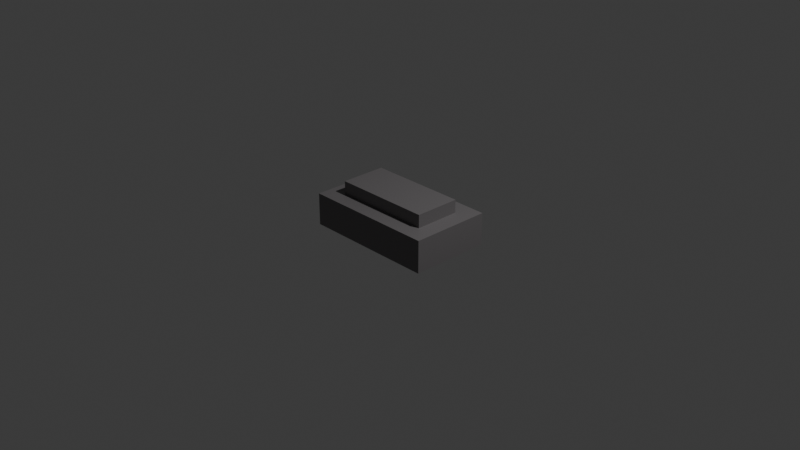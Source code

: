 # Source: item.blend  (saved by Blender 5.2.44; exported with 4.5.12 LTS)
import bpy
from mathutils import Matrix  # noqa: F401  (used for matrix-valued properties, if any)

bpy.ops.wm.read_factory_settings(use_empty=True)
scene = bpy.context.scene
scene.name = 'Scene'

# ---- collections
col_collection = bpy.data.collections.new('Collection'); scene.collection.children.link(col_collection)

# ---- materials (node trees are filled in below, after node groups)
mat_material = bpy.data.materials.new('Material')
mat_material.alpha_threshold = 0.0
mat_material.use_backface_culling_lightprobe_volume = False
mat_material.roughness = 0.5
mat_material.line_color = (0.0, 0.0, 0.0, 1.0)

# ---- node groups
ng_ypl_check_input_normal = bpy.data.node_groups.new('~yPL Check Input Normal', 'ShaderNodeTree')
_s = ng_ypl_check_input_normal.interface.new_socket(name='Normal', in_out='OUTPUT', socket_type='NodeSocketVector')
_s.min_value = 0.0
_s.max_value = 0.0
_s = ng_ypl_check_input_normal.interface.new_socket(name='Normal', in_out='INPUT', socket_type='NodeSocketVector')
_s.default_value = (999.0, 999.0, 999.0)
_s.min_value = -1e+04
_s.max_value = 1e+04
_N = ng_ypl_check_input_normal.nodes; _L = ng_ypl_check_input_normal.links
n0 = _N.new('NodeFrame'); n0.name = 'revision'; n0.location = (-303, 143)
n0.label = '4'
n0.width = 150
n1 = _N.new('ShaderNodeMath'); n1.name = 'Math.001'; n1.location = (83, -84)
n1.operation = 'GREATER_THAN'
n1.inputs[1].default_value = 250.0
n2 = _N.new('ShaderNodeMix'); n2.name = 'Mix.001'; n2.location = (298, 91)
n2.data_type = 'RGBA'
n3 = _N.new('NodeGroupInput'); n3.name = 'Group Input'; n3.location = (-299, 74)
n4 = _N.new('ShaderNodeSeparateXYZ'); n4.name = 'Separate XYZ.001'; n4.location = (-100, -91)
n5 = _N.new('NodeGroupOutput'); n5.name = 'Group Output'; n5.location = (498, 0)
n6 = _N.new('ShaderNodeNormalMap'); n6.name = 'Normal Map'; n6.location = (-307, -16)
n7 = _N.new('NodeFrame'); n7.name = '__yp_info_Frame'; n7.location = (-919, -6)
n7.label = 'Part of Ucupaint addon (github.com/ucupumar/ucupaint)'
n7.width = 560
n8 = _N.new('NodeFrame'); n8.name = '__yp_info_Frame.001'; n8.location = (-919, -86)
n8.label = 'WARNING: Do NOT edit this group manually!'
n8.width = 450
_L.new(n4.outputs[2], n1.inputs[0])
_L.new(n1.outputs[0], n2.inputs[0])
_L.new(n3.outputs[0], n4.inputs[0])
_L.new(n3.outputs[0], n2.inputs[6])
_L.new(n2.outputs[2], n5.inputs[0])
_L.new(n6.outputs[0], n2.inputs[7])
n5.is_active_output = True
ng_ucupaint_material = bpy.data.node_groups.new('Ucupaint Material', 'ShaderNodeTree')
_s = ng_ucupaint_material.interface.new_socket(name='Color', in_out='OUTPUT', socket_type='NodeSocketColor')
_s = ng_ucupaint_material.interface.new_socket(name='Metallic', in_out='OUTPUT', socket_type='NodeSocketFloat')
_s.subtype = 'FACTOR'
_s = ng_ucupaint_material.interface.new_socket(name='Roughness', in_out='OUTPUT', socket_type='NodeSocketFloat')
_s.subtype = 'FACTOR'
_s = ng_ucupaint_material.interface.new_socket(name='Normal', in_out='OUTPUT', socket_type='NodeSocketVector')
_s = ng_ucupaint_material.interface.new_socket(name='Color', in_out='INPUT', socket_type='NodeSocketColor')
_s.default_value = (1.0, 1.0, 1.0, 1.0)
_s = ng_ucupaint_material.interface.new_socket(name='Metallic', in_out='INPUT', socket_type='NodeSocketFloat')
_s.subtype = 'FACTOR'
_s.min_value = 0.0
_s.max_value = 1.0
_s = ng_ucupaint_material.interface.new_socket(name='Roughness', in_out='INPUT', socket_type='NodeSocketFloat')
_s.subtype = 'FACTOR'
_s.min_value = 0.0
_s.max_value = 1.0
_s = ng_ucupaint_material.interface.new_socket(name='Normal', in_out='INPUT', socket_type='NodeSocketVector')
_s.default_value = (999.0, 999.0, 999.0)
_s.hide_value = True
_N = ng_ucupaint_material.nodes; _L = ng_ucupaint_material.links
n0 = _N.new('NodeGroupInput'); n0.name = 'Group Input'; n0.location = (-200, 0)
n0.label = 'Start'
n1 = _N.new('NodeGroupOutput'); n1.name = 'Group Output'; n1.location = (400, 0)
n1.label = 'End'
n2 = _N.new('NodeFrame'); n2.name = '__yp_info_Frame'; n2.location = (0, 230)
n2.label = 'Created using Ucupaint 2.4.6 (github.com/ucupumar/ucupaint)'
n2.width = 620
n3 = _N.new('NodeFrame'); n3.name = '__yp_info_Frame.001'; n3.location = (0, 150)
n3.label = 'WARNING: Do NOT edit this group manually!'
n3.width = 450
n4 = _N.new('ShaderNodeGroup'); n4.name = 'Group 972D'; n4.location = (0, 0)
n4.label = 'Start Normal Filter'
n4.node_tree = ng_ypl_check_input_normal
_L.new(n0.outputs[0], n1.inputs[0])
_L.new(n0.outputs[1], n1.inputs[1])
_L.new(n0.outputs[2], n1.inputs[2])
_L.new(n0.outputs[3], n4.inputs[0])
_L.new(n4.outputs[0], n1.inputs[3])
n1.is_active_output = True

# ---- material node trees
mat_material.use_nodes = True; mat_material.node_tree.nodes.clear()
_N = mat_material.node_tree.nodes; _L = mat_material.node_tree.links
n0 = _N.new('ShaderNodeOutputMaterial'); n0.name = 'Material Output'; n0.location = (200, 100)
n1 = _N.new('ShaderNodeBsdfPrincipled'); n1.name = 'Principled BSDF'; n1.location = (-200, 100)
n1.inputs[10].default_value = 0.005
n2 = _N.new('ShaderNodeGroup'); n2.name = 'Group'; n2.location = (-400, 100)
n2.node_tree = ng_ucupaint_material
n2.inputs[0].default_value = (0.1701, 0.16, 0.1644, 1.0)
n2.inputs[1].default_value = 0.0
n2.inputs[2].default_value = 0.5
n2.inputs[3].default_value = (999.0, 999.0, 999.0)
_L.new(n1.outputs[0], n0.inputs[0])
_L.new(n2.outputs[0], n1.inputs[0])
_L.new(n2.outputs[1], n1.inputs[1])
_L.new(n2.outputs[2], n1.inputs[2])
_L.new(n2.outputs[3], n1.inputs[5])
n0.is_active_output = True

# ---- world
world_world = bpy.data.worlds.new('World'); scene.world = world_world
world_world.use_nodes = True; world_world.node_tree.nodes.clear()
_N = world_world.node_tree.nodes; _L = world_world.node_tree.links
n0 = _N.new('ShaderNodeOutputWorld'); n0.name = 'World Output'; n0.location = (200, 100)
n1 = _N.new('ShaderNodeBackground'); n1.name = 'Background'; n1.location = (-200, 100)
n1.inputs[0].default_value = (0.05088, 0.05088, 0.05088, 1.0)
_L.new(n1.outputs[0], n0.inputs[0])
n0.is_active_output = True
world_world.color = (0.05088, 0.05088, 0.05088)
world_world.sun_shadow_jitter_overblur = 0.0

# ---- cameras
cam_camera = bpy.data.cameras.new('Camera')
cam_camera.clip_end = 100.0
cam_camera.ortho_scale = 7.314

# ---- lights
light_light = bpy.data.lights.new('Light', 'POINT')
light_light.energy = 1000.0
light_light.shadow_soft_size = 0.1

# ---- meshes
me_cube = bpy.data.meshes.new('Cube')
me_cube.from_pydata([(0.5188, 0.569, 1.0), (0.7009, 1.0, -1.0), (0.5188, -0.569, 1.0), (0.7009, -1.0, -1.0), (-0.5188, 0.569, 1.0), (-0.7009, 1.0, -1.0), (-0.5188, -0.569, 1.0), (-0.7009, -1.0, -1.0), (0.7009, -1.0, 1.0), (-0.7009, -1.0, 1.0), (0.7009, 1.0, 1.0), (-0.7009, 1.0, 1.0), (0.5188, -0.569, 1.806), (-0.5188, -0.569, 1.806), (0.5188, 0.569, 1.806), (-0.5188, 0.569, 1.806)], [], [(0, 4, 15, 14), (3, 8, 9, 7), (7, 9, 11, 5), (5, 1, 3, 7), (1, 10, 8, 3), (5, 11, 10, 1), (2, 6, 9, 8), (0, 2, 8, 10), (6, 4, 11, 9), (4, 0, 10, 11), (14, 15, 13, 12), (2, 0, 14, 12), (4, 6, 13, 15), (6, 2, 12, 13)])
_uv = me_cube.uv_layers.new(name='UVMap')
_uv.uv.foreach_set('vector', [0.6575, 0.5325, 0.8425, 0.5325, 0.8425, 0.5325, 0.6575, 0.5325, 0.375, 0.75, 0.625, 0.75, 0.625, 1.0, 0.375, 1.0, 0.375, 0.0, 0.625, 0.0, 0.625, 0.25, 0.375, 0.25, 0.125, 0.5, 0.375, 0.5, 0.375, 0.75, 0.125, 0.75, 0.375, 0.5, 0.625, 0.5, 0.625, 0.75, 0.375, 0.75, 0.375, 0.25, 0.625, 0.25, 0.625, 0.5, 0.375, 0.5, 0.6575, 0.7175, 0.8425, 0.7175, 0.875, 0.75, 0.625, 0.75, 0.6575, 0.5325, 0.6575, 0.7175, 0.625, 0.75, 0.625, 0.5, 0.8425, 0.7175, 0.8425, 0.5325, 0.875, 0.5, 0.875, 0.75, 0.8425, 0.5325, 0.6575, 0.5325, 0.625, 0.5, 0.875, 0.5, 0.6575, 0.5325, 0.8425, 0.5325, 0.8425, 0.7175, 0.6575, 0.7175, 0.6575, 0.7175, 0.6575, 0.5325, 0.6575, 0.5325, 0.6575, 0.7175, 0.8425, 0.5325, 0.8425, 0.7175, 0.8425, 0.7175, 0.8425, 0.5325, 0.8425, 0.7175, 0.6575, 0.7175, 0.6575, 0.7175, 0.8425, 0.7175])
me_cube.materials.append(mat_material)
me_cube.use_mirror_vertex_groups = False
me_cube.update()

# ---- objects
ob_cube = bpy.data.objects.new('Cube', me_cube)
ob_light = bpy.data.objects.new('Light', light_light)
ob_camera = bpy.data.objects.new('Camera', cam_camera)

# ---- transforms, parenting, visibility, modifiers, constraints
ob_cube.location = (0.0, 0.0, 0.0)
ob_cube.scale = (1.044, 0.4396, 0.1754)
ob_cube.lock_rotations_4d = False
ob_cube.empty_display_type = 'ARROWS'
ob_cube.lineart.crease_threshold = 0.0
ob_light.location = (4.076, 1.005, 5.904)
ob_light.rotation_euler = (0.6503, 0.05522, 1.866)
ob_light.lock_rotations_4d = False
ob_light.empty_display_type = 'ARROWS'
ob_light.color = (0.0, 0.0, 0.0, 0.0)
ob_light.lineart.crease_threshold = 0.0
ob_camera.location = (7.359, -6.926, 4.958)
ob_camera.rotation_euler = (1.109, 0.0, 0.8149)
ob_camera.lock_rotations_4d = False
ob_camera.empty_display_type = 'ARROWS'
ob_camera.color = (0.0, 0.0, 0.0, 0.0)
ob_camera.display_type = 'WIRE'
ob_camera.lineart.crease_threshold = 0.0

# ---- collection membership
col_collection.objects.link(ob_cube)
col_collection.objects.link(ob_light)
col_collection.objects.link(ob_camera)

# ---- scene / render settings (as saved in the file)
scene.camera = ob_camera
scene.frame_start = 1; scene.frame_end = 250; scene.frame_set(1)
scene.render.engine = 'BLENDER_EEVEE_NEXT'
scene.render.bake_bias = 0.0
scene.render.bake_samples = 0
scene.render.compositor_device = 'GPU'
scene.eevee.use_volume_custom_range = False
scene.eevee.fast_gi_thickness_near = 0.1
scene.eevee.fast_gi_thickness_far = 0.0
scene.eevee.ray_tracing_options.screen_trace_thickness = 0.1
bpy.context.view_layer.update()
